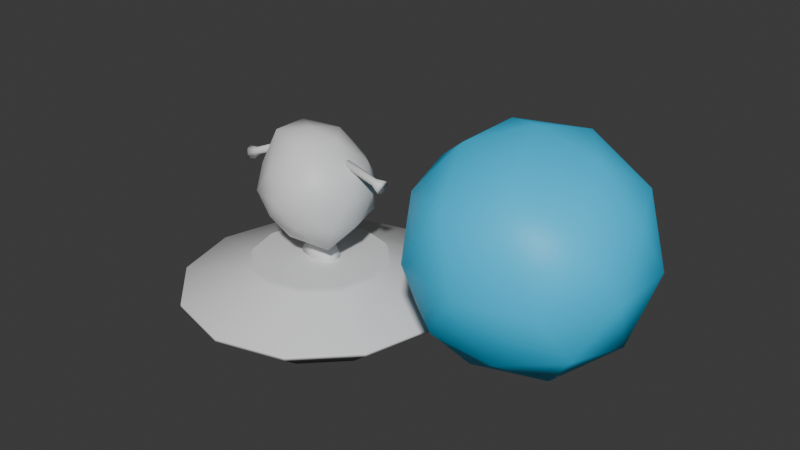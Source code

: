 # Source: ufo2.blend  (saved by Blender 4.0.36; exported with 4.5.12 LTS)
import bpy
from mathutils import Matrix  # noqa: F401  (used for matrix-valued properties, if any)

bpy.ops.wm.read_factory_settings(use_empty=True)
scene = bpy.context.scene
scene.name = 'Scene'

# ---- collections
col_collection = bpy.data.collections.new('Collection'); scene.collection.children.link(col_collection)

# ---- materials (node trees are filled in below, after node groups)
mat_material = bpy.data.materials.new('Material')
mat_material.use_backface_culling = True
mat_material.use_transparent_shadow = False
mat_material_001 = bpy.data.materials.new('Material.001')
mat_material_001.use_backface_culling = True
mat_material_001.use_transparent_shadow = False
mat_material_004 = bpy.data.materials.new('Material.004')
mat_material_004.use_backface_culling = True
mat_material_004.use_transparent_shadow = False
mat_material_002 = bpy.data.materials.new('Material.002')
mat_material_002.use_transparent_shadow = False
mat_material_003 = bpy.data.materials.new('Material.003')
mat_material_003.use_backface_culling = True
mat_material_003.use_transparent_shadow = False

# ---- material node trees
mat_material.use_nodes = True; mat_material.node_tree.nodes.clear()
_N = mat_material.node_tree.nodes; _L = mat_material.node_tree.links
n0 = _N.new('ShaderNodeBsdfPrincipled'); n0.name = 'Principled BSDF'; n0.location = (10, 300)
n0.inputs[3].default_value = 1.45
n1 = _N.new('ShaderNodeOutputMaterial'); n1.name = 'Material Output'; n1.location = (300, 300)
_L.new(n0.outputs[0], n1.inputs[0])
n1.is_active_output = True
mat_material_001.use_nodes = True; mat_material_001.node_tree.nodes.clear()
_N = mat_material_001.node_tree.nodes; _L = mat_material_001.node_tree.links
n0 = _N.new('ShaderNodeBsdfPrincipled'); n0.name = 'Principled BSDF'; n0.location = (10, 300)
n0.inputs[0].default_value = (0.01207, 0.6088, 1.0, 1.0)
n0.inputs[3].default_value = 1.45
n1 = _N.new('ShaderNodeOutputMaterial'); n1.name = 'Material Output'; n1.location = (300, 300)
_L.new(n0.outputs[0], n1.inputs[0])
n1.is_active_output = True
mat_material_004.use_nodes = True; mat_material_004.node_tree.nodes.clear()
_N = mat_material_004.node_tree.nodes; _L = mat_material_004.node_tree.links
n0 = _N.new('ShaderNodeOutputMaterial'); n0.name = 'Material Output'; n0.location = (300, 300)
n1 = _N.new('ShaderNodeEmission'); n1.name = 'Emission'; n1.location = (10, 300)
n1.inputs[0].default_value = (0.0, 0.0, 0.0, 1.0)
_L.new(n1.outputs[0], n0.inputs[0])
n0.is_active_output = True
mat_material_002.use_nodes = True; mat_material_002.node_tree.nodes.clear()
_N = mat_material_002.node_tree.nodes; _L = mat_material_002.node_tree.links
n0 = _N.new('ShaderNodeBsdfPrincipled'); n0.name = 'Principled BSDF'; n0.location = (10, 300)
n0.inputs[3].default_value = 1.45
n1 = _N.new('ShaderNodeOutputMaterial'); n1.name = 'Material Output'; n1.location = (300, 300)
_L.new(n0.outputs[0], n1.inputs[0])
n1.is_active_output = True
mat_material_003.use_nodes = True; mat_material_003.node_tree.nodes.clear()
_N = mat_material_003.node_tree.nodes; _L = mat_material_003.node_tree.links
n0 = _N.new('ShaderNodeOutputMaterial'); n0.name = 'Material Output'; n0.location = (300, 300)
n1 = _N.new('ShaderNodeEmission'); n1.name = 'Emission'; n1.location = (10, 300)
n1.inputs[0].default_value = (0.0, 0.0, 0.0, 1.0)
_L.new(n1.outputs[0], n0.inputs[0])
n0.is_active_output = True

# ---- world
world_world = bpy.data.worlds.new('World'); scene.world = world_world
world_world.use_nodes = True; world_world.node_tree.nodes.clear()
_N = world_world.node_tree.nodes; _L = world_world.node_tree.links
n0 = _N.new('ShaderNodeOutputWorld'); n0.name = 'World Output'; n0.location = (300, 300)
n1 = _N.new('ShaderNodeBackground'); n1.name = 'Background'; n1.location = (10, 300)
n1.inputs[0].default_value = (0.05088, 0.05088, 0.05088, 1.0)
_L.new(n1.outputs[0], n0.inputs[0])
n0.is_active_output = True
world_world.color = (0.05088, 0.05088, 0.05088)
world_world.use_sun_shadow = False
world_world.sun_shadow_jitter_overblur = 0.0

# ---- meshes
me_cylinder = bpy.data.meshes.new('Cylinder')
me_cylinder.from_pydata([(-8.882e-16, 1.0, -0.4648), (-8.882e-16, 1.0, -0.054), (0.5, 0.866, -0.4648), (0.5, 0.866, -0.054), (0.866, 0.5, -0.4648), (0.866, 0.5, -0.054), (1.0, 8.882e-16, -0.4648), (1.0, 8.882e-16, -0.054), (0.866, -0.5, -0.4648), (0.866, -0.5, -0.054), (0.5, -0.866, -0.4648), (0.5, -0.866, -0.054), (-8.882e-16, -1.0, -0.4648), (-8.882e-16, -1.0, -0.054), (-0.5, -0.866, -0.4648), (-0.5, -0.866, -0.054), (-0.866, -0.5, -0.4648), (-0.866, -0.5, -0.054), (-1.0, 8.882e-16, -0.4648), (-1.0, 8.882e-16, -0.054), (-0.866, 0.5, -0.4648), (-0.866, 0.5, -0.054), (-0.5, 0.866, -0.4648), (-0.5, 0.866, -0.054), (0.256, 0.4434, 2.25), (-7.976e-10, 0.5119, 2.25), (0.4434, 0.256, 2.25), (0.5119, -6.694e-10, 2.25), (0.4434, -0.256, 2.25), (0.256, -0.4434, 2.25), (-7.976e-10, -0.5119, 2.25), (-0.256, -0.4434, 2.25), (-0.4434, -0.256, 2.25), (-0.5119, -6.694e-10, 2.25), (-0.4434, 0.256, 2.25), (-0.256, 0.4434, 2.25), (-1.134e-09, 0.7916, -1.645), (0.3958, 0.6856, -1.645), (0.6856, 0.3958, -1.645), (0.7916, 9.668e-10, -1.645), (0.6856, -0.3958, -1.645), (0.3958, -0.6856, -1.645), (-1.134e-09, -0.7916, -1.645), (-0.3958, -0.6856, -1.645), (-0.6856, -0.3958, -1.645), (-0.7916, 9.668e-10, -1.645), (-0.6856, 0.3958, -1.645), (-0.3958, 0.6856, -1.645), (7.334e-10, 0.5603, -2.997), (0.2802, 0.4852, -2.997), (0.4852, 0.2802, -2.997), (0.5603, 2.796e-10, -2.997), (0.4852, -0.2802, -2.997), (0.2802, -0.4852, -2.997), (7.334e-10, -0.5603, -2.997), (-0.2802, -0.4852, -2.997), (-0.4852, -0.2802, -2.997), (-0.5603, 2.796e-10, -2.997), (-0.4852, 0.2802, -2.997), (-0.2802, 0.4852, -2.997), (4.85e-10, 0.7419, -2.997), (0.371, 0.6425, -2.997), (0.6425, 0.371, -2.997), (0.7419, 3.234e-10, -2.997), (0.6425, -0.371, -2.997), (0.371, -0.6425, -2.997), (4.85e-10, -0.7419, -2.997), (-0.371, -0.6425, -2.997), (-0.6425, -0.371, -2.997), (-0.7419, 3.234e-10, -2.997), (-0.6425, 0.371, -2.997), (-0.371, 0.6425, -2.997), (4.85e-10, 0.7419, -2.997), (0.371, 0.6425, -2.997), (0.6425, 0.371, -2.997), (0.7419, 3.234e-10, -2.997), (0.6425, -0.371, -2.997), (0.371, -0.6425, -2.997), (4.85e-10, -0.7419, -2.997), (-0.371, -0.6425, -2.997), (-0.6425, -0.371, -2.997), (-0.7419, 3.234e-10, -2.997), (-0.6425, 0.371, -2.997), (-0.371, 0.6425, -2.997), (1.917e-09, 0.4545, -3.618), (0.2273, 0.3936, -3.618), (0.3936, 0.2273, -3.618), (0.4545, 1.496e-09, -3.618), (0.3936, -0.2273, -3.618), (0.2273, -0.3936, -3.618), (1.917e-09, -0.4545, -3.618), (-0.2273, -0.3936, -3.618), (-0.3936, -0.2273, -3.618), (-0.4545, 1.496e-09, -3.618), (-0.3936, 0.2273, -3.618), (-0.2273, 0.3936, -3.618), (0.2414, 0.4181, 2.64), (-1.313e-09, 0.4828, 2.64), (0.4181, 0.2414, 2.64), (0.4828, -1.16e-09, 2.64), (0.4181, -0.2414, 2.64), (0.2414, -0.4181, 2.64), (-1.313e-09, -0.4828, 2.64), (-0.2414, -0.4181, 2.64), (-0.4181, -0.2414, 2.64), (-0.4828, -1.16e-09, 2.64), (-0.4181, 0.2414, 2.64), (-0.2414, 0.4181, 2.64)], [], [(0, 1, 3, 2), (2, 3, 5, 4), (4, 5, 7, 6), (6, 7, 9, 8), (8, 9, 11, 10), (10, 11, 13, 12), (12, 13, 15, 14), (14, 15, 17, 16), (16, 17, 19, 18), (18, 19, 21, 20), (17, 15, 31, 32), (20, 21, 23, 22), (22, 23, 1, 0), (10, 12, 42, 41), (35, 34, 106, 107), (15, 13, 30, 31), (13, 11, 29, 30), (11, 9, 28, 29), (9, 7, 27, 28), (1, 23, 35, 25), (3, 1, 25, 24), (7, 5, 26, 27), (23, 21, 34, 35), (5, 3, 24, 26), (21, 19, 33, 34), (19, 17, 32, 33), (43, 44, 68, 67), (8, 10, 41, 40), (6, 8, 40, 39), (22, 0, 36, 47), (0, 2, 37, 36), (4, 6, 39, 38), (20, 22, 47, 46), (2, 4, 38, 37), (18, 20, 46, 45), (16, 18, 45, 44), (14, 16, 44, 43), (12, 14, 43, 42), (56, 57, 93, 92), (40, 41, 65, 64), (47, 36, 60, 71), (37, 38, 62, 61), (44, 45, 69, 68), (41, 42, 66, 65), (38, 39, 63, 62), (45, 46, 70, 69), (42, 43, 67, 66), (39, 40, 64, 63), (46, 47, 71, 70), (36, 37, 61, 60), (73, 72, 60, 61), (74, 73, 61, 62), (75, 74, 62, 63), (76, 75, 63, 64), (77, 76, 64, 65), (78, 77, 65, 66), (79, 78, 66, 67), (80, 79, 67, 68), (81, 80, 68, 69), (82, 81, 69, 70), (83, 82, 70, 71), (72, 83, 71, 60), (49, 48, 72, 73), (50, 49, 73, 74), (51, 50, 74, 75), (52, 51, 75, 76), (53, 52, 76, 77), (54, 53, 77, 78), (55, 54, 78, 79), (56, 55, 79, 80), (57, 56, 80, 81), (58, 57, 81, 82), (59, 58, 82, 83), (48, 59, 83, 72), (84, 85, 86, 87, 88, 89, 90, 91, 92, 93, 94, 95), (53, 54, 90, 89), (50, 51, 87, 86), (57, 58, 94, 93), (54, 55, 91, 90), (51, 52, 88, 87), (58, 59, 95, 94), (48, 49, 85, 84), (55, 56, 92, 91), (52, 53, 89, 88), (59, 48, 84, 95), (49, 50, 86, 85), (96, 97, 107, 106, 105, 104, 103, 102, 101, 100, 99, 98), (24, 25, 97, 96), (32, 31, 103, 104), (29, 28, 100, 101), (25, 35, 107, 97), (26, 24, 96, 98), (33, 32, 104, 105), (30, 29, 101, 102), (27, 26, 98, 99), (34, 33, 105, 106), (31, 30, 102, 103), (28, 27, 99, 100)])
me_cylinder.polygons.foreach_set('use_smooth', [True] * 98)
_uv = me_cylinder.uv_layers.new(name='UVMap')
_uv.uv.foreach_set('vector', [0.5438, 0.4361, 0.5438, 0.3786, 0.6066, 0.3792, 0.6066, 0.4368, 0.6114, 0.4368, 0.6114, 0.3792, 0.6743, 0.3786, 0.6743, 0.4361, 0.6743, 0.4361, 0.6743, 0.3786, 0.7468, 0.3786, 0.7468, 0.4361, 0.7468, 0.4361, 0.7468, 0.3786, 0.8096, 0.3792, 0.8096, 0.4368, 0.002431, 0.4387, 0.002431, 0.3812, 0.06524, 0.3823, 0.06524, 0.4398, 0.06524, 0.4398, 0.06524, 0.3823, 0.1378, 0.3823, 0.1378, 0.4398, 0.1378, 0.4398, 0.1378, 0.3823, 0.2006, 0.3812, 0.2006, 0.4387, 0.2054, 0.4368, 0.2054, 0.3792, 0.2682, 0.3786, 0.2682, 0.4361, 0.2682, 0.4361, 0.2682, 0.3786, 0.3408, 0.3786, 0.3408, 0.4361, 0.3408, 0.4361, 0.3408, 0.3786, 0.4036, 0.3792, 0.4036, 0.4368, 0.2682, 0.3786, 0.2054, 0.3792, 0.2538, 0.05734, 0.2859, 0.05702, 0.4084, 0.4368, 0.4084, 0.3792, 0.4713, 0.3786, 0.4713, 0.4361, 0.4713, 0.4361, 0.4713, 0.3786, 0.5438, 0.3786, 0.5438, 0.4361, 0.06524, 0.4398, 0.1378, 0.4398, 0.1302, 0.6042, 0.0728, 0.6042, 0.4889, 0.05702, 0.4568, 0.05734, 0.4597, 0.002733, 0.49, 0.002431, 0.2006, 0.3812, 0.1378, 0.3823, 0.1201, 0.05771, 0.1522, 0.05716, 0.1378, 0.3823, 0.06524, 0.3823, 0.08294, 0.05771, 0.1201, 0.05771, 0.06524, 0.3823, 0.002431, 0.3812, 0.05078, 0.05716, 0.08294, 0.05771, 0.8096, 0.3792, 0.7468, 0.3786, 0.7291, 0.05702, 0.7612, 0.05734, 0.5438, 0.3786, 0.4713, 0.3786, 0.4889, 0.05702, 0.5261, 0.05702, 0.6066, 0.3792, 0.5438, 0.3786, 0.5261, 0.05702, 0.5582, 0.05734, 0.7468, 0.3786, 0.6743, 0.3786, 0.692, 0.05702, 0.7291, 0.05702, 0.4713, 0.3786, 0.4084, 0.3792, 0.4568, 0.05734, 0.4889, 0.05702, 0.6743, 0.3786, 0.6114, 0.3792, 0.6598, 0.05734, 0.692, 0.05702, 0.4036, 0.3792, 0.3408, 0.3786, 0.3231, 0.05702, 0.3552, 0.05734, 0.3408, 0.3786, 0.2682, 0.3786, 0.2859, 0.05702, 0.3231, 0.05702, 0.2261, 0.6024, 0.2758, 0.6019, 0.2776, 0.7914, 0.231, 0.7919, 0.002431, 0.4387, 0.06524, 0.4398, 0.0728, 0.6042, 0.02307, 0.6034, 0.7468, 0.4361, 0.8096, 0.4368, 0.7889, 0.6024, 0.7392, 0.6019, 0.4713, 0.4361, 0.5438, 0.4361, 0.5362, 0.6019, 0.4788, 0.6019, 0.5438, 0.4361, 0.6066, 0.4368, 0.5859, 0.6024, 0.5362, 0.6019, 0.6743, 0.4361, 0.7468, 0.4361, 0.7392, 0.6019, 0.6818, 0.6019, 0.4084, 0.4368, 0.4713, 0.4361, 0.4788, 0.6019, 0.4291, 0.6024, 0.6114, 0.4368, 0.6743, 0.4361, 0.6818, 0.6019, 0.6321, 0.6024, 0.3408, 0.4361, 0.4036, 0.4368, 0.3829, 0.6024, 0.3332, 0.6019, 0.2682, 0.4361, 0.3408, 0.4361, 0.3332, 0.6019, 0.2758, 0.6019, 0.2054, 0.4368, 0.2682, 0.4361, 0.2758, 0.6019, 0.2261, 0.6024, 0.1378, 0.4398, 0.2006, 0.4387, 0.1799, 0.6034, 0.1302, 0.6042, 0.8145, 0.07826, 0.8145, 0.03762, 0.9017, 0.04146, 0.9017, 0.07442, 0.02307, 0.6034, 0.0728, 0.6042, 0.0746, 0.7934, 0.028, 0.7926, 0.4788, 0.6019, 0.5362, 0.6019, 0.5344, 0.7914, 0.4806, 0.7914, 0.6321, 0.6024, 0.6818, 0.6019, 0.6836, 0.7914, 0.637, 0.7919, 0.2758, 0.6019, 0.3332, 0.6019, 0.3314, 0.7914, 0.2776, 0.7914, 0.0728, 0.6042, 0.1302, 0.6042, 0.1284, 0.7934, 0.0746, 0.7934, 0.6818, 0.6019, 0.7392, 0.6019, 0.7374, 0.7914, 0.6836, 0.7914, 0.3332, 0.6019, 0.3829, 0.6024, 0.378, 0.7919, 0.3314, 0.7914, 0.1302, 0.6042, 0.1799, 0.6034, 0.175, 0.7926, 0.1284, 0.7934, 0.7392, 0.6019, 0.7889, 0.6024, 0.784, 0.7919, 0.7374, 0.7914, 0.4291, 0.6024, 0.4788, 0.6019, 0.4806, 0.7914, 0.434, 0.7919, 0.5362, 0.6019, 0.5859, 0.6024, 0.581, 0.7919, 0.5344, 0.7914, 0.6745, 0.7968, 0.6745, 0.7968, 0.6745, 0.7968, 0.6745, 0.7968, 0.6745, 0.7968, 0.6745, 0.7968, 0.6745, 0.7968, 0.6745, 0.7968, 0.6745, 0.7968, 0.6745, 0.7968, 0.6745, 0.7968, 0.6745, 0.7968, 0.6745, 0.7968, 0.6745, 0.7968, 0.6745, 0.7968, 0.6745, 0.7968, 0.6745, 0.7968, 0.6745, 0.7968, 0.6745, 0.7968, 0.6745, 0.7968, 0.6745, 0.7968, 0.6745, 0.7968, 0.6745, 0.7968, 0.6745, 0.7968, 0.6745, 0.7968, 0.6745, 0.7968, 0.6745, 0.7968, 0.6745, 0.7968, 0.6745, 0.7968, 0.6745, 0.7968, 0.6745, 0.7968, 0.6745, 0.7968, 0.6745, 0.7968, 0.6745, 0.7968, 0.6745, 0.7968, 0.6745, 0.7968, 0.6745, 0.7968, 0.6745, 0.7968, 0.6745, 0.7968, 0.6745, 0.7968, 0.6745, 0.7968, 0.6745, 0.7968, 0.6745, 0.7968, 0.6745, 0.7968, 0.6745, 0.7968, 0.6745, 0.7968, 0.6745, 0.7968, 0.6745, 0.7968, 0.23, 0.9175, 0.2503, 0.9527, 0.2323, 0.9707, 0.2054, 0.9241, 0.23, 0.8768, 0.23, 0.9175, 0.2054, 0.9241, 0.2054, 0.8703, 0.2503, 0.8416, 0.23, 0.8768, 0.2054, 0.8703, 0.2323, 0.8237, 0.2855, 0.8213, 0.2503, 0.8416, 0.2323, 0.8237, 0.2789, 0.7968, 0.3262, 0.8213, 0.2855, 0.8213, 0.2789, 0.7968, 0.3327, 0.7968, 0.3614, 0.8416, 0.3262, 0.8213, 0.3327, 0.7968, 0.3793, 0.8237, 0.3817, 0.8768, 0.3614, 0.8416, 0.3793, 0.8237, 0.4063, 0.8703, 0.3817, 0.9175, 0.3817, 0.8768, 0.4063, 0.8703, 0.4063, 0.9241, 0.3614, 0.9527, 0.3817, 0.9175, 0.4063, 0.9241, 0.3793, 0.9707, 0.3262, 0.973, 0.3614, 0.9527, 0.3793, 0.9707, 0.3327, 0.9976, 0.2855, 0.973, 0.3262, 0.973, 0.3327, 0.9976, 0.2789, 0.9976, 0.2503, 0.9527, 0.2855, 0.973, 0.2789, 0.9976, 0.2323, 0.9707, 0.6697, 0.8747, 0.6532, 0.9033, 0.6246, 0.9198, 0.5917, 0.9198, 0.5631, 0.9033, 0.5466, 0.8747, 0.5466, 0.8418, 0.5631, 0.8132, 0.5917, 0.7968, 0.6246, 0.7968, 0.6532, 0.8132, 0.6697, 0.8418, 0.8151, 0.4259, 0.8151, 0.3853, 0.9016, 0.3891, 0.9016, 0.4221, 0.8145, 0.1941, 0.8145, 0.1535, 0.9017, 0.1573, 0.9017, 0.1903, 0.8145, 0.03762, 0.8148, 0.002431, 0.902, 0.01291, 0.9017, 0.04146, 0.8151, 0.3853, 0.8145, 0.3501, 0.9012, 0.3606, 0.9016, 0.3891, 0.8145, 0.1535, 0.8148, 0.1183, 0.902, 0.1288, 0.9017, 0.1573, 0.8148, 0.3452, 0.8145, 0.31, 0.9017, 0.3062, 0.902, 0.3347, 0.8145, 0.2694, 0.8148, 0.2342, 0.902, 0.2447, 0.9017, 0.2732, 0.8148, 0.1135, 0.8145, 0.07826, 0.9017, 0.07442, 0.902, 0.103, 0.8145, 0.4611, 0.8151, 0.4259, 0.9016, 0.4221, 0.9012, 0.4506, 0.8145, 0.31, 0.8145, 0.2694, 0.9017, 0.2732, 0.9017, 0.3062, 0.8148, 0.2293, 0.8145, 0.1941, 0.9017, 0.1903, 0.902, 0.2189, 0.494, 0.9274, 0.4589, 0.9274, 0.4286, 0.9099, 0.4111, 0.8796, 0.4111, 0.8446, 0.4286, 0.8143, 0.4589, 0.7968, 0.494, 0.7968, 0.5243, 0.8143, 0.5418, 0.8446, 0.5418, 0.8796, 0.5243, 0.9099, 0.5582, 0.05734, 0.5261, 0.05702, 0.525, 0.002431, 0.5553, 0.002733, 0.2859, 0.05702, 0.2538, 0.05734, 0.2567, 0.002733, 0.287, 0.002431, 0.08294, 0.05771, 0.05078, 0.05716, 0.05368, 0.002431, 0.084, 0.00295, 0.5261, 0.05702, 0.4889, 0.05702, 0.49, 0.002431, 0.525, 0.002431, 0.692, 0.05702, 0.6598, 0.05734, 0.6627, 0.002733, 0.693, 0.002431, 0.3231, 0.05702, 0.2859, 0.05702, 0.287, 0.002431, 0.322, 0.002431, 0.1201, 0.05771, 0.08294, 0.05771, 0.084, 0.00295, 0.119, 0.00295, 0.7291, 0.05702, 0.692, 0.05702, 0.693, 0.002431, 0.728, 0.002431, 0.3552, 0.05734, 0.3231, 0.05702, 0.322, 0.002431, 0.3523, 0.002733, 0.1522, 0.05716, 0.1201, 0.05771, 0.119, 0.00295, 0.1493, 0.002431, 0.7612, 0.05734, 0.7291, 0.05702, 0.728, 0.002431, 0.7583, 0.002733])
me_cylinder.materials.append(mat_material)
me_cylinder.materials.append(mat_material_001)
me_cylinder.materials.append(mat_material_004)
me_cylinder.update()
me_icosphere = bpy.data.meshes.new('Icosphere')
me_icosphere.from_pydata([(0.09023, 1.236e-08, -0.7955), (0.6807, -0.4647, -0.3583), (-0.2443, -0.752, -0.3173), (-0.7086, -5.273e-09, -0.2721), (-0.2443, 0.752, -0.3173), (0.6807, 0.4647, -0.3583), (0.2443, -0.752, 0.3173), (-0.6397, -0.4647, 0.3173), (-0.6397, 0.4647, 0.3173), (0.2443, 0.752, 0.3173), (0.7907, 7.881e-10, 0.3173), (-0.07997, -2.135e-08, 0.8741), (-0.0895, -0.5274, -0.6883), (0.5203, -0.3586, -0.7745), (0.2324, -0.7152, -0.373), (0.793, 6.298e-09, -0.414), (0.4662, 0.2732, -0.6896), (-0.4647, 7.881e-10, -0.6035), (-0.5263, -0.442, -0.3278), (-0.1436, 0.442, -0.6035), (-0.5263, 0.442, -0.3278), (0.2324, 0.7152, -0.373), (0.8407, -0.2732, -1.039e-07), (0.8407, 0.2732, -1.039e-07), (-4.296e-10, -0.884, -1.039e-07), (0.5196, -0.7152, -1.039e-07), (-0.8407, -0.2732, -1.039e-07), (-0.5196, -0.7152, -1.039e-07), (-0.5196, 0.7152, -1.039e-07), (-0.8407, 0.2732, -1.039e-07), (0.5196, 0.7152, -1.039e-07), (-4.296e-10, 0.884, -1.039e-07), (0.6084, -0.442, 0.373), (-0.2324, -0.7152, 0.373), (-0.7643, -3.227e-08, 0.619), (-0.2324, 0.7152, 0.373), (0.6084, 0.442, 0.373), (0.06364, -0.442, 0.7682), (0.4019, -2.364e-08, 0.7853), (-0.5106, -0.2732, 0.8092), (-0.5106, 0.2732, 0.8092), (0.06364, 0.442, 0.7682), (1.228, 0.07572, 0.2399), (1.248, 0.1071, 0.3129), (0.571, 0.0582, 0.4993), (1.109, 0.0571, 0.3511), (0.5601, 0.04115, 0.4596), (1.099, 0.04037, 0.3122), (0.5556, -3.175e-07, 0.4432), (1.094, -2.217e-07, 0.2961), (0.5601, -0.04115, 0.4596), (1.099, -0.04037, 0.3122), (0.571, -0.0582, 0.4993), (1.109, -0.0571, 0.3511), (0.582, -0.04115, 0.539), (1.12, -0.04037, 0.39), (0.5865, -3.387e-07, 0.5554), (1.124, -2.435e-07, 0.4062), (0.582, 0.04115, 0.539), (1.12, 0.04037, 0.39), (1.22, -1.93e-07, 0.2097), (1.228, -0.07572, 0.2399), (1.248, -0.1071, 0.3129), (1.268, -0.07572, 0.386), (1.276, -2.259e-07, 0.4162), (1.268, 0.07572, 0.386), (-1.38, 0.07572, 0.2034), (-1.349, 0.1071, 0.134), (-0.7063, 0.0582, 0.4165), (-1.217, 0.0571, 0.1919), (-0.7229, 0.04115, 0.4541), (-1.234, 0.04037, 0.2288), (-0.7297, -3.243e-07, 0.4697), (-1.24, -2.133e-07, 0.2442), (-0.7229, -0.04115, 0.4541), (-1.234, -0.04037, 0.2288), (-0.7063, -0.0582, 0.4165), (-1.217, -0.0571, 0.1919), (-0.6898, -0.04115, 0.3788), (-1.201, -0.04037, 0.1549), (-0.6829, -3.157e-07, 0.3632), (-1.195, -2.039e-07, 0.1396), (-0.6898, 0.04115, 0.3788), (-1.201, 0.04037, 0.1549), (-1.392, -1.864e-07, 0.2321), (-1.38, -0.07572, 0.2034), (-1.349, -0.1071, 0.134), (-1.319, -0.07572, 0.06471), (-1.306, -1.662e-07, 0.03599), (-1.319, 0.07572, 0.06471), (-0.2509, -0.108, -1.293), (-0.1286, -0.108, -0.879), (-0.2509, 0.108, -1.293), (-0.1286, 0.108, -0.879), (0.307, -0.108, -1.293), (0.1847, -0.108, -0.879), (0.307, 0.108, -1.293), (0.1847, 0.108, -0.879), (0.02802, 0.1821, -1.293), (0.02802, 0.08423, -0.7346), (0.02802, -0.1821, -1.293), (0.02802, -0.08423, -0.7346), (-0.2509, -0.108, -1.086), (-0.2509, 0.108, -1.086), (0.307, 0.108, -1.086), (0.307, -0.108, -1.086), (0.02802, -0.1821, -1.014), (0.02802, 0.1821, -1.014)], [], [(0, 13, 12), (1, 13, 15), (0, 12, 17), (0, 17, 19), (0, 19, 16), (1, 15, 22), (2, 14, 24), (3, 18, 26), (4, 20, 28), (5, 21, 30), (1, 22, 25), (2, 24, 27), (3, 26, 29), (4, 28, 31), (5, 30, 23), (6, 32, 37), (7, 33, 39), (8, 34, 40), (9, 35, 41), (10, 36, 38), (38, 41, 11), (38, 36, 41), (36, 9, 41), (41, 40, 11), (41, 35, 40), (35, 8, 40), (40, 39, 11), (40, 34, 39), (34, 7, 39), (39, 37, 11), (39, 33, 37), (33, 6, 37), (37, 38, 11), (37, 32, 38), (32, 10, 38), (23, 36, 10), (23, 30, 36), (30, 9, 36), (31, 35, 9), (31, 28, 35), (28, 8, 35), (29, 34, 8), (29, 26, 34), (26, 7, 34), (27, 33, 7), (27, 24, 33), (24, 6, 33), (25, 32, 6), (25, 22, 32), (22, 10, 32), (30, 31, 9), (30, 21, 31), (21, 4, 31), (28, 29, 8), (28, 20, 29), (20, 3, 29), (26, 27, 7), (26, 18, 27), (18, 2, 27), (24, 25, 6), (24, 14, 25), (14, 1, 25), (22, 23, 10), (22, 15, 23), (15, 5, 23), (16, 21, 5), (16, 19, 21), (19, 4, 21), (19, 20, 4), (19, 17, 20), (17, 3, 20), (17, 18, 3), (17, 12, 18), (12, 2, 18), (15, 16, 5), (15, 13, 16), (13, 0, 16), (12, 14, 2), (12, 13, 14), (13, 1, 14), (51, 49, 60, 61), (44, 45, 47, 46), (47, 45, 43, 42), (46, 47, 49, 48), (57, 55, 63, 64), (48, 49, 51, 50), (49, 47, 42, 60), (50, 51, 53, 52), (55, 53, 62, 63), (52, 53, 55, 54), (45, 59, 65, 43), (54, 55, 57, 56), (53, 51, 61, 62), (42, 43, 65, 64, 63, 62, 61, 60), (56, 57, 59, 58), (59, 57, 64, 65), (58, 59, 45, 44), (44, 46, 48, 50, 52, 54, 56, 58), (75, 73, 84, 85), (68, 69, 71, 70), (71, 69, 67, 66), (70, 71, 73, 72), (81, 79, 87, 88), (72, 73, 75, 74), (73, 71, 66, 84), (74, 75, 77, 76), (79, 77, 86, 87), (76, 77, 79, 78), (69, 83, 89, 67), (78, 79, 81, 80), (77, 75, 85, 86), (66, 67, 89, 88, 87, 86, 85, 84), (80, 81, 83, 82), (83, 81, 88, 89), (82, 83, 69, 68), (68, 70, 72, 74, 76, 78, 80, 82), (102, 91, 93, 103), (107, 99, 97, 104), (104, 97, 95, 105), (106, 101, 91, 102), (98, 96, 94, 100), (99, 93, 91, 101), (97, 99, 101, 95), (92, 98, 100, 90), (105, 95, 101, 106), (103, 93, 99, 107), (92, 103, 107, 98), (94, 105, 106, 100), (100, 106, 102, 90), (96, 104, 105, 94), (98, 107, 104, 96), (90, 102, 103, 92)])
me_icosphere.polygons.foreach_set('use_smooth', [True] * 132)
_uv = me_icosphere.uv_layers.new(name='UVMap')
_uv.uv.foreach_set('vector', [0.4922, 0.211, 0.3757, 0.1261, 0.5307, 0.07044, 0.8789, 0.2956, 0.7864, 0.3624, 0.7801, 0.2252, 0.4922, 0.211, 0.5307, 0.07044, 0.6392, 0.1976, 0.4922, 0.211, 0.6392, 0.1976, 0.5656, 0.3167, 0.4922, 0.211, 0.5656, 0.3167, 0.4041, 0.2857, 0.8789, 0.2956, 0.7801, 0.2252, 0.9036, 0.1899, 0.2316, 0.3655, 0.1098, 0.3589, 0.1726, 0.2974, 0.6497, 0.594, 0.6164, 0.7036, 0.5612, 0.6342, 0.7236, 0.4147, 0.702, 0.4922, 0.6502, 0.3952, 0.3017, 0.7864, 0.1803, 0.7864, 0.2706, 0.715, 0.8789, 0.2956, 0.9036, 0.1899, 0.9864, 0.2726, 0.2316, 0.3655, 0.1726, 0.2974, 0.3102, 0.2967, 0.6497, 0.594, 0.5612, 0.6342, 0.6141, 0.5036, 0.06203, 0.7492, 0.009586, 0.6555, 0.1346, 0.7003, 0.6976, 0.1389, 0.7074, 0.03148, 0.7971, 0.09776, 0.1213, 0.2015, 0.0388, 0.1439, 0.1868, 0.06967, 0.3554, 0.2003, 0.2453, 0.2004, 0.3393, 0.0612, 0.5528, 0.4255, 0.4386, 0.5086, 0.4144, 0.4228, 0.2158, 0.6279, 0.09996, 0.5842, 0.2025, 0.4839, 0.9033, 0.08369, 0.8245, 0.003067, 0.978, 0.003067, 0.3027, 0.46, 0.2025, 0.4839, 0.186, 0.4115, 0.3027, 0.46, 0.32, 0.6081, 0.2025, 0.4839, 0.32, 0.6081, 0.2158, 0.6279, 0.2025, 0.4839, 0.2025, 0.4839, 0.06574, 0.4264, 0.186, 0.4115, 0.2025, 0.4839, 0.09996, 0.5842, 0.06574, 0.4264, 0.09996, 0.5842, 0.003067, 0.5518, 0.06574, 0.4264, 0.3554, 0.003559, 0.3393, 0.0612, 0.2389, 0.003067, 0.4144, 0.4228, 0.4386, 0.5086, 0.3616, 0.5535, 0.4386, 0.5086, 0.4629, 0.6478, 0.3616, 0.5535, 0.3393, 0.0612, 0.1868, 0.06967, 0.2389, 0.003067, 0.3393, 0.0612, 0.2453, 0.2004, 0.1868, 0.06967, 0.2453, 0.2004, 0.1213, 0.2015, 0.1868, 0.06967, 0.1868, 0.06967, 0.1139, 0.007914, 0.2389, 0.003067, 0.1868, 0.06967, 0.0388, 0.1439, 0.1139, 0.007914, 0.9969, 0.1521, 0.9033, 0.08369, 0.978, 0.003067, 0.7971, 0.09776, 0.8245, 0.003067, 0.9033, 0.08369, 0.7971, 0.09776, 0.7074, 0.03148, 0.8245, 0.003067, 0.2706, 0.715, 0.2158, 0.6279, 0.32, 0.6081, 0.1346, 0.7003, 0.09996, 0.5842, 0.2158, 0.6279, 0.1346, 0.7003, 0.009586, 0.6555, 0.09996, 0.5842, 0.009586, 0.6555, 0.003067, 0.5518, 0.09996, 0.5842, 0.6141, 0.5036, 0.4386, 0.5086, 0.5528, 0.4255, 0.6141, 0.5036, 0.5612, 0.6342, 0.4386, 0.5086, 0.5612, 0.6342, 0.4629, 0.6478, 0.4386, 0.5086, 0.3102, 0.2967, 0.2453, 0.2004, 0.3554, 0.2003, 0.3102, 0.2967, 0.1726, 0.2974, 0.2453, 0.2004, 0.1726, 0.2974, 0.1213, 0.2015, 0.2453, 0.2004, 0.04493, 0.2625, 0.0388, 0.1439, 0.1213, 0.2015, 0.9864, 0.2726, 0.9036, 0.1899, 0.9969, 0.1521, 0.9036, 0.1899, 0.9033, 0.08369, 0.9969, 0.1521, 0.2706, 0.715, 0.1346, 0.7003, 0.2158, 0.6279, 0.2706, 0.715, 0.1803, 0.7864, 0.1346, 0.7003, 0.1803, 0.7864, 0.06203, 0.7492, 0.1346, 0.7003, 0.6502, 0.3952, 0.6141, 0.5036, 0.5528, 0.4255, 0.6502, 0.3952, 0.702, 0.4922, 0.6141, 0.5036, 0.702, 0.4922, 0.6497, 0.594, 0.6141, 0.5036, 0.5612, 0.6342, 0.5118, 0.7372, 0.4629, 0.6478, 0.5612, 0.6342, 0.6164, 0.7036, 0.5118, 0.7372, 0.6164, 0.7036, 0.5781, 0.7743, 0.5118, 0.7372, 0.1726, 0.2974, 0.04493, 0.2625, 0.1213, 0.2015, 0.1726, 0.2974, 0.1098, 0.3589, 0.04493, 0.2625, 0.1098, 0.3589, 0.003066, 0.3143, 0.04493, 0.2625, 0.9036, 0.1899, 0.7971, 0.09776, 0.9033, 0.08369, 0.9036, 0.1899, 0.7801, 0.2252, 0.7971, 0.09776, 0.7801, 0.2252, 0.6976, 0.1389, 0.7971, 0.09776, 0.4041, 0.2857, 0.4808, 0.3891, 0.3616, 0.3324, 0.4041, 0.2857, 0.5656, 0.3167, 0.4808, 0.3891, 0.5656, 0.3167, 0.6049, 0.3891, 0.4808, 0.3891, 0.5656, 0.3167, 0.6708, 0.3047, 0.6049, 0.3891, 0.5656, 0.3167, 0.6392, 0.1976, 0.6708, 0.3047, 0.7236, 0.6239, 0.6497, 0.594, 0.702, 0.4922, 0.7236, 0.6239, 0.6164, 0.7036, 0.6497, 0.594, 0.6392, 0.1976, 0.5307, 0.07044, 0.6536, 0.07786, 0.5307, 0.07044, 0.5756, 0.003066, 0.6536, 0.07786, 0.7801, 0.2252, 0.6769, 0.2408, 0.6976, 0.1389, 0.7801, 0.2252, 0.7864, 0.3624, 0.6769, 0.2408, 0.3757, 0.1261, 0.4922, 0.211, 0.4041, 0.2857, 0.5307, 0.07044, 0.4529, 0.02196, 0.5756, 0.003066, 0.5307, 0.07044, 0.3757, 0.1261, 0.4529, 0.02196, 0.03768, 0.4054, 0.003066, 0.3143, 0.1098, 0.3589, 0.852, 0.7264, 0.8627, 0.7257, 0.8639, 0.7603, 0.8439, 0.7616, 0.7497, 0.5839, 0.7497, 0.7278, 0.7416, 0.7274, 0.7414, 0.5835, 0.7416, 0.7274, 0.7497, 0.7278, 0.745, 0.7654, 0.7297, 0.7647, 0.8715, 0.5842, 0.8728, 0.7264, 0.8627, 0.7257, 0.8612, 0.5835, 0.7988, 0.537, 0.8068, 0.5384, 0.802, 0.577, 0.7869, 0.5743, 0.8612, 0.5835, 0.8627, 0.7257, 0.852, 0.7264, 0.8503, 0.5842, 0.8627, 0.7257, 0.8728, 0.7264, 0.8829, 0.7616, 0.8639, 0.7603, 0.8265, 0.3952, 0.826, 0.537, 0.8181, 0.5384, 0.8185, 0.3966, 0.8068, 0.5384, 0.8181, 0.5384, 0.8231, 0.577, 0.802, 0.577, 0.8185, 0.3966, 0.8181, 0.5384, 0.8068, 0.5384, 0.807, 0.3966, 0.7497, 0.7278, 0.761, 0.7278, 0.7661, 0.7654, 0.745, 0.7654, 0.807, 0.3966, 0.8068, 0.5384, 0.7988, 0.537, 0.7988, 0.3952, 0.8181, 0.5384, 0.826, 0.537, 0.8379, 0.5743, 0.8231, 0.577, 0.003066, 0.8074, 0.01781, 0.7925, 0.03866, 0.7926, 0.0534, 0.8076, 0.0534, 0.8288, 0.03866, 0.8436, 0.01781, 0.8435, 0.003067, 0.8285, 0.7692, 0.5835, 0.7688, 0.7274, 0.761, 0.7278, 0.7612, 0.5839, 0.761, 0.7278, 0.7688, 0.7274, 0.7807, 0.7647, 0.7661, 0.7654, 0.7612, 0.5839, 0.761, 0.7278, 0.7497, 0.7278, 0.7497, 0.5839, 0.3455, 0.5797, 0.3535, 0.5877, 0.3535, 0.5992, 0.3455, 0.6074, 0.3342, 0.6075, 0.3262, 0.5995, 0.3262, 0.588, 0.3342, 0.5798, 0.7606, 0.5392, 0.7688, 0.5384, 0.7807, 0.5758, 0.7653, 0.5774, 0.8155, 0.5851, 0.8173, 0.7264, 0.806, 0.7264, 0.804, 0.5851, 0.806, 0.7264, 0.8173, 0.7264, 0.8219, 0.7651, 0.8008, 0.7651, 0.804, 0.5851, 0.806, 0.7264, 0.7986, 0.7249, 0.7965, 0.5835, 0.06655, 0.8043, 0.06655, 0.7931, 0.09465, 0.7925, 0.09465, 0.8134, 0.7686, 0.3952, 0.7688, 0.5384, 0.7606, 0.5392, 0.7602, 0.3961, 0.7986, 0.7249, 0.806, 0.7264, 0.8008, 0.7651, 0.7869, 0.7622, 0.7602, 0.3961, 0.7606, 0.5392, 0.7493, 0.5392, 0.7487, 0.3961, 0.7416, 0.5384, 0.7493, 0.5392, 0.7442, 0.5774, 0.7297, 0.5758, 0.7487, 0.3961, 0.7493, 0.5392, 0.7416, 0.5384, 0.7409, 0.3952, 0.8173, 0.7264, 0.8258, 0.7249, 0.8378, 0.7622, 0.8219, 0.7651, 0.3262, 0.5374, 0.3266, 0.4123, 0.3373, 0.414, 0.3371, 0.5392, 0.7493, 0.5392, 0.7606, 0.5392, 0.7653, 0.5774, 0.7442, 0.5774, 0.6845, 0.7822, 0.7034, 0.7804, 0.7167, 0.7939, 0.7167, 0.8147, 0.7034, 0.8306, 0.6845, 0.8324, 0.6712, 0.8189, 0.6712, 0.7981, 0.3371, 0.5392, 0.3373, 0.414, 0.3473, 0.4115, 0.3473, 0.5366, 0.05953, 0.8127, 0.06655, 0.8043, 0.09465, 0.8134, 0.08149, 0.8293, 0.8241, 0.5835, 0.8258, 0.7249, 0.8173, 0.7264, 0.8155, 0.5851, 0.3333, 0.5736, 0.3262, 0.5662, 0.3262, 0.5548, 0.3333, 0.5462, 0.3434, 0.5453, 0.3506, 0.5527, 0.3506, 0.5641, 0.3434, 0.5727, 0.844, 0.4917, 0.844, 0.4358, 0.8997, 0.4358, 0.8997, 0.4917, 0.7968, 0.8424, 0.873, 0.8437, 0.8353, 0.8837, 0.7849, 0.9152, 0.6088, 0.8639, 0.6094, 0.8141, 0.665, 0.8133, 0.6645, 0.8631, 0.4269, 0.8508, 0.5028, 0.8527, 0.4652, 0.8925, 0.4158, 0.924, 0.6027, 0.852, 0.5831, 0.9235, 0.5275, 0.9235, 0.5089, 0.852, 0.8936, 0.3952, 0.8997, 0.4358, 0.844, 0.4358, 0.8502, 0.3952, 0.6094, 0.8141, 0.6165, 0.781, 0.6599, 0.7804, 0.665, 0.8133, 0.5841, 0.7804, 0.6027, 0.852, 0.5089, 0.852, 0.5285, 0.7804, 0.4202, 0.7804, 0.4677, 0.8119, 0.5028, 0.8527, 0.4269, 0.8508, 0.7877, 0.7715, 0.8368, 0.803, 0.873, 0.8437, 0.7968, 0.8424, 0.738, 0.7715, 0.7877, 0.7715, 0.7968, 0.8424, 0.7297, 0.8424, 0.3718, 0.7804, 0.4202, 0.7804, 0.4269, 0.8508, 0.3616, 0.8508, 0.3616, 0.8508, 0.4269, 0.8508, 0.4158, 0.924, 0.3673, 0.924, 0.6094, 0.917, 0.6088, 0.8639, 0.6645, 0.8631, 0.665, 0.9162, 0.7297, 0.8424, 0.7968, 0.8424, 0.7849, 0.9152, 0.7352, 0.9152, 0.844, 0.5448, 0.844, 0.4917, 0.8997, 0.4917, 0.8997, 0.5448])
me_icosphere.materials.append(mat_material_002)
me_icosphere.materials.append(mat_material_003)
me_icosphere.update()
me_cylinder_001 = bpy.data.meshes.new('Cylinder.001')
me_cylinder_001.from_pydata([(8.648e-10, 0.02199, -1.595), (0.5704, -0.3924, 4.078), (-0.2179, -0.6486, 4.078), (-0.7051, 0.02199, 4.078), (-0.2179, 0.6926, 4.078), (0.5704, 0.4364, 4.078), (0.2179, -0.6486, 13.26), (-0.5704, -0.3924, 13.26), (-0.5704, 0.4364, 13.26), (0.2179, 0.6926, 13.26), (0.7051, 0.02199, 13.26), (8.648e-10, 0.02199, 18.93), (-0.1281, -0.3722, -0.06269), (0.3353, -0.2216, -0.06269), (0.2072, -0.6158, 3.272), (0.6706, 0.02199, 3.272), (0.3353, 0.2656, -0.06269), (-0.4144, 0.02199, -0.06266), (-0.5425, -0.3722, 3.272), (-0.1281, 0.4161, -0.06269), (-0.5425, 0.4161, 3.272), (0.2072, 0.6597, 3.272), (0.7497, -0.2216, 8.668), (0.7497, 0.2656, 8.668), (8.648e-10, -0.7663, 8.668), (0.4634, -0.6158, 8.668), (-0.7497, -0.2216, 8.668), (-0.4634, -0.6158, 8.668), (-0.4634, 0.6597, 8.668), (-0.7497, 0.2656, 8.668), (0.4634, 0.6597, 8.668), (8.648e-10, 0.8103, 8.668), (0.5425, -0.3722, 14.06), (-0.2072, -0.6158, 14.06), (-0.6706, 0.02199, 14.06), (-0.2072, 0.6597, 14.06), (0.5425, 0.4161, 14.06), (0.1281, -0.3722, 17.4), (0.4144, 0.02199, 17.4), (-0.3353, -0.2216, 17.4), (-0.3353, 0.2656, 17.4), (0.1281, 0.4161, 17.4)], [], [(0, 12, 13), (1, 15, 13), (0, 17, 12), (0, 19, 17), (0, 16, 19), (1, 22, 15), (2, 24, 14), (3, 26, 18), (4, 28, 20), (5, 30, 21), (1, 25, 22), (2, 27, 24), (3, 29, 26), (4, 31, 28), (5, 23, 30), (6, 37, 32), (7, 39, 33), (8, 40, 34), (9, 41, 35), (10, 38, 36), (38, 11, 41), (38, 41, 36), (36, 41, 9), (41, 11, 40), (41, 40, 35), (35, 40, 8), (40, 11, 39), (40, 39, 34), (34, 39, 7), (39, 11, 37), (39, 37, 33), (33, 37, 6), (37, 11, 38), (37, 38, 32), (32, 38, 10), (23, 10, 36), (23, 36, 30), (30, 36, 9), (31, 9, 35), (31, 35, 28), (28, 35, 8), (29, 8, 34), (29, 34, 26), (26, 34, 7), (27, 7, 33), (27, 33, 24), (24, 33, 6), (25, 6, 32), (25, 32, 22), (22, 32, 10), (30, 9, 31), (30, 31, 21), (21, 31, 4), (28, 8, 29), (28, 29, 20), (20, 29, 3), (26, 7, 27), (26, 27, 18), (18, 27, 2), (24, 6, 25), (24, 25, 14), (14, 25, 1), (22, 10, 23), (22, 23, 15), (15, 23, 5), (16, 5, 21), (16, 21, 19), (19, 21, 4), (19, 4, 20), (19, 20, 17), (17, 20, 3), (17, 3, 18), (17, 18, 12), (12, 18, 2), (15, 5, 16), (15, 16, 13), (13, 16, 0), (12, 2, 14), (12, 14, 13), (13, 14, 1)])
me_cylinder_001.polygons.foreach_set('use_smooth', [True] * 80)
me_cylinder_001.polygons.foreach_set('material_index', [1, 1, 1, 1, 1, 1, 1, 1, 1, 1, 1, 1, 1, 1, 1, 1, 1, 1, 1, 1, 1, 1, 1, 1, 1, 1, 1, 1, 1, 1, 1, 1, 1, 1, 1, 1, 1, 1, 1, 1, 1, 1, 1, 1, 1, 1, 1, 1, 1, 1, 1, 1, 1, 1, 1, 1, 1, 1, 1, 1, 1, 1, 1, 1, 1, 1, 1, 1, 1, 1, 1, 1, 1, 1, 1, 1, 1, 1, 1, 1])
_uv = me_cylinder_001.uv_layers.new(name='UVMap')
_uv.uv.foreach_set('vector', [0.1818, 0.0, 0.1364, 0.07873, 0.2273, 0.07873, 0.2727, 0.1575, 0.3636, 0.1575, 0.3182, 0.07873, 0.9091, 0.0, 0.8636, 0.07873, 0.9545, 0.07873, 0.7273, 0.0, 0.6818, 0.07873, 0.7727, 0.07873, 0.5455, 0.0, 0.5, 0.07873, 0.5909, 0.07873, 0.2727, 0.1575, 0.3182, 0.2362, 0.3636, 0.1575, 0.09091, 0.1575, 0.1364, 0.2362, 0.1818, 0.1575, 0.8182, 0.1575, 0.8636, 0.2362, 0.9091, 0.1575, 0.6364, 0.1575, 0.6818, 0.2362, 0.7273, 0.1575, 0.4545, 0.1575, 0.5, 0.2362, 0.5455, 0.1575, 0.2727, 0.1575, 0.2273, 0.2362, 0.3182, 0.2362, 0.09091, 0.1575, 0.04546, 0.2362, 0.1364, 0.2362, 0.8182, 0.1575, 0.7727, 0.2362, 0.8636, 0.2362, 0.6364, 0.1575, 0.5909, 0.2362, 0.6818, 0.2362, 0.4545, 0.1575, 0.4091, 0.2362, 0.5, 0.2362, 0.1818, 0.3149, 0.2273, 0.3937, 0.2727, 0.3149, 0.0, 0.3149, 0.04546, 0.3937, 0.09091, 0.3149, 0.7273, 0.3149, 0.7727, 0.3937, 0.8182, 0.3149, 0.5455, 0.3149, 0.5909, 0.3937, 0.6364, 0.3149, 0.3636, 0.3149, 0.4091, 0.3937, 0.4545, 0.3149, 0.4091, 0.3937, 0.4545, 0.4724, 0.5, 0.3937, 0.4091, 0.3937, 0.5, 0.3937, 0.4545, 0.3149, 0.4545, 0.3149, 0.5, 0.3937, 0.5455, 0.3149, 0.5909, 0.3937, 0.6364, 0.4724, 0.6818, 0.3937, 0.5909, 0.3937, 0.6818, 0.3937, 0.6364, 0.3149, 0.6364, 0.3149, 0.6818, 0.3937, 0.7273, 0.3149, 0.7727, 0.3937, 0.8182, 0.4724, 0.8636, 0.3937, 0.7727, 0.3937, 0.8636, 0.3937, 0.8182, 0.3149, 0.8182, 0.3149, 0.8636, 0.3937, 0.9091, 0.3149, 0.04546, 0.3937, 0.09091, 0.4724, 0.1364, 0.3937, 0.04546, 0.3937, 0.1364, 0.3937, 0.09091, 0.3149, 0.09091, 0.3149, 0.1364, 0.3937, 0.1818, 0.3149, 0.2273, 0.3937, 0.2727, 0.4724, 0.3182, 0.3937, 0.2273, 0.3937, 0.3182, 0.3937, 0.2727, 0.3149, 0.2727, 0.3149, 0.3182, 0.3937, 0.3636, 0.3149, 0.4091, 0.2362, 0.3636, 0.3149, 0.4545, 0.3149, 0.4091, 0.2362, 0.4545, 0.3149, 0.5, 0.2362, 0.5, 0.2362, 0.4545, 0.3149, 0.5455, 0.3149, 0.5909, 0.2362, 0.5455, 0.3149, 0.6364, 0.3149, 0.5909, 0.2362, 0.6364, 0.3149, 0.6818, 0.2362, 0.6818, 0.2362, 0.6364, 0.3149, 0.7273, 0.3149, 0.7727, 0.2362, 0.7273, 0.3149, 0.8182, 0.3149, 0.7727, 0.2362, 0.8182, 0.3149, 0.8636, 0.2362, 0.8636, 0.2362, 0.8182, 0.3149, 0.9091, 0.3149, 0.04546, 0.2362, 0.0, 0.3149, 0.09091, 0.3149, 0.04546, 0.2362, 0.09091, 0.3149, 0.1364, 0.2362, 0.1364, 0.2362, 0.09091, 0.3149, 0.1818, 0.3149, 0.2273, 0.2362, 0.1818, 0.3149, 0.2727, 0.3149, 0.2273, 0.2362, 0.2727, 0.3149, 0.3182, 0.2362, 0.3182, 0.2362, 0.2727, 0.3149, 0.3636, 0.3149, 0.5, 0.2362, 0.5455, 0.3149, 0.5909, 0.2362, 0.5, 0.2362, 0.5909, 0.2362, 0.5455, 0.1575, 0.5455, 0.1575, 0.5909, 0.2362, 0.6364, 0.1575, 0.6818, 0.2362, 0.7273, 0.3149, 0.7727, 0.2362, 0.6818, 0.2362, 0.7727, 0.2362, 0.7273, 0.1575, 0.7273, 0.1575, 0.7727, 0.2362, 0.8182, 0.1575, 0.8636, 0.2362, 0.9091, 0.3149, 0.9545, 0.2362, 0.8636, 0.2362, 0.9545, 0.2362, 0.9091, 0.1575, 0.9091, 0.1575, 0.9545, 0.2362, 1.0, 0.1575, 0.1364, 0.2362, 0.1818, 0.3149, 0.2273, 0.2362, 0.1364, 0.2362, 0.2273, 0.2362, 0.1818, 0.1575, 0.1818, 0.1575, 0.2273, 0.2362, 0.2727, 0.1575, 0.3182, 0.2362, 0.3636, 0.3149, 0.4091, 0.2362, 0.3182, 0.2362, 0.4091, 0.2362, 0.3636, 0.1575, 0.3636, 0.1575, 0.4091, 0.2362, 0.4545, 0.1575, 0.5, 0.07873, 0.4545, 0.1575, 0.5455, 0.1575, 0.5, 0.07873, 0.5455, 0.1575, 0.5909, 0.07873, 0.5909, 0.07873, 0.5455, 0.1575, 0.6364, 0.1575, 0.6818, 0.07873, 0.6364, 0.1575, 0.7273, 0.1575, 0.6818, 0.07873, 0.7273, 0.1575, 0.7727, 0.07873, 0.7727, 0.07873, 0.7273, 0.1575, 0.8182, 0.1575, 0.8636, 0.07873, 0.8182, 0.1575, 0.9091, 0.1575, 0.8636, 0.07873, 0.9091, 0.1575, 0.9545, 0.07873, 0.9545, 0.07873, 0.9091, 0.1575, 1.0, 0.1575, 0.3636, 0.1575, 0.4545, 0.1575, 0.4091, 0.07873, 0.3636, 0.1575, 0.4091, 0.07873, 0.3182, 0.07873, 0.3182, 0.07873, 0.4091, 0.07873, 0.3636, 0.0, 0.1364, 0.07873, 0.09091, 0.1575, 0.1818, 0.1575, 0.1364, 0.07873, 0.1818, 0.1575, 0.2273, 0.07873, 0.2273, 0.07873, 0.1818, 0.1575, 0.2727, 0.1575])
me_cylinder_001.materials.append(mat_material)
me_cylinder_001.materials.append(mat_material_001)
me_cylinder_001.update()

# ---- objects
ob_cylinder = bpy.data.objects.new('Cylinder', me_cylinder)
ob_icosphere = bpy.data.objects.new('Icosphere', me_icosphere)
ob_cylinder_001 = bpy.data.objects.new('Cylinder.001', me_cylinder_001)

# ---- transforms, parenting, visibility, modifiers, constraints
ob_cylinder.location = (0.0, 0.0, 0.04971)
ob_cylinder.scale = (2.141, 2.141, 0.1644)
ob_icosphere.location = (0.0, 0.0, 1.646)
ob_cylinder_001.location = (3.676, -4.695e-08, 0.3991)
ob_cylinder_001.scale = (2.141, 2.141, 0.1644)

# ---- collection membership
col_collection.objects.link(ob_cylinder)
col_collection.objects.link(ob_icosphere)
col_collection.objects.link(ob_cylinder_001)

# ---- scene / render settings (as saved in the file)
scene.frame_start = 1; scene.frame_end = 250; scene.frame_set(1)
scene.render.engine = 'BLENDER_EEVEE_NEXT'
scene.cycles.sampling_pattern = 'TABULATED_SOBOL'
bpy.context.view_layer.update()

# ---- added for rendering (the .blend has no active camera and no usable light): camera, sun
cam_auto = bpy.data.cameras.new('AutoCamera')
cam_auto.lens = 50.0
cam_auto.sensor_width = 36.0
cam_auto.clip_end = 1000.0
ob_auto_camera = bpy.data.objects.new('AutoCamera', cam_auto)
scene.collection.objects.link(ob_auto_camera)
ob_auto_camera.location = (10.3423, -10.5265, 8.50115)
ob_auto_camera.rotation_euler = (1.09748, -7.21219e-08, 0.694738)
scene.camera = ob_auto_camera
light_auto_sun = bpy.data.lights.new('AutoSun', 'SUN')
light_auto_sun.energy = 3.0
light_auto_sun.angle = 0.0523599
ob_auto_sun = bpy.data.objects.new('AutoSun', light_auto_sun)
scene.collection.objects.link(ob_auto_sun)
ob_auto_sun.rotation_euler = (0.872665, 0.174533, 0.523599)
bpy.context.view_layer.update()
